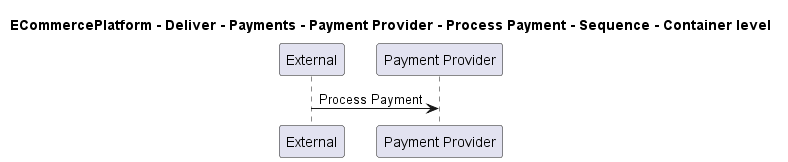

The diagram above was rendered by PlantUML. Its source (embedded in the PNG):
@startuml

title ECommercePlatform - Deliver - Payments - Payment Provider - Process Payment - Sequence - Container level

participant "External" as C4InterFlow.SoftwareSystems.ExternalSystem
participant "Payment Provider" as ECommercePlatform.Deliver.Payments.SoftwareSystems.PaymentProvider

C4InterFlow.SoftwareSystems.ExternalSystem -> ECommercePlatform.Deliver.Payments.SoftwareSystems.PaymentProvider : Process Payment


@enduml